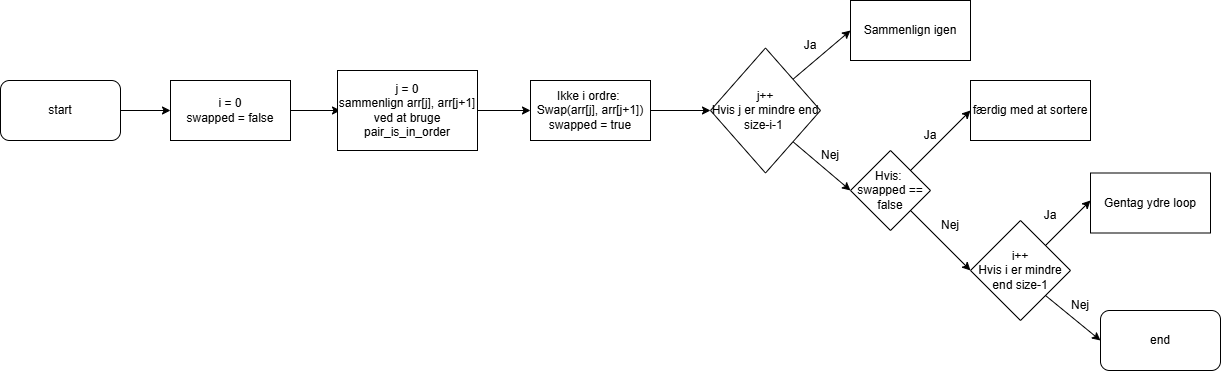

The diagram above was exported from draw.io. Its source (the exported page's mxGraphModel, read from the mxfile embedded in the PNG):
<mxGraphModel dx="1310" dy="773" grid="1" gridSize="10" guides="1" tooltips="1" connect="1" arrows="1" fold="1" page="1" pageScale="1" pageWidth="827" pageHeight="1169" math="0" shadow="0">
  <root>
    <mxCell id="0" />
    <mxCell id="1" parent="0" />
    <mxCell id="Bu3vSamMVG3NtUdNqbvJ-1" value="start" style="rounded=1;whiteSpace=wrap;html=1;" vertex="1" parent="1">
      <mxGeometry x="350" y="210" width="120" height="60" as="geometry" />
    </mxCell>
    <mxCell id="Bu3vSamMVG3NtUdNqbvJ-2" value="" style="endArrow=classic;html=1;rounded=0;" edge="1" parent="1">
      <mxGeometry width="50" height="50" relative="1" as="geometry">
        <mxPoint x="470" y="240" as="sourcePoint" />
        <mxPoint x="520" y="240" as="targetPoint" />
      </mxGeometry>
    </mxCell>
    <mxCell id="Bu3vSamMVG3NtUdNqbvJ-3" value="i = 0&lt;br&gt;swapped = false" style="rounded=0;whiteSpace=wrap;html=1;" vertex="1" parent="1">
      <mxGeometry x="520" y="210" width="120" height="60" as="geometry" />
    </mxCell>
    <mxCell id="Bu3vSamMVG3NtUdNqbvJ-4" value="" style="endArrow=classic;html=1;rounded=0;" edge="1" parent="1">
      <mxGeometry width="50" height="50" relative="1" as="geometry">
        <mxPoint x="640" y="240" as="sourcePoint" />
        <mxPoint x="690" y="240" as="targetPoint" />
      </mxGeometry>
    </mxCell>
    <mxCell id="Bu3vSamMVG3NtUdNqbvJ-5" value="j = 0&lt;br&gt;sammenlign arr[j], arr[j+1]&lt;div&gt;ved at bruge pair_is_in_order&lt;/div&gt;" style="rounded=0;whiteSpace=wrap;html=1;" vertex="1" parent="1">
      <mxGeometry x="687" y="200" width="140" height="80" as="geometry" />
    </mxCell>
    <mxCell id="Bu3vSamMVG3NtUdNqbvJ-6" value="" style="endArrow=classic;html=1;rounded=0;" edge="1" parent="1">
      <mxGeometry width="50" height="50" relative="1" as="geometry">
        <mxPoint x="827" y="240" as="sourcePoint" />
        <mxPoint x="880" y="240" as="targetPoint" />
      </mxGeometry>
    </mxCell>
    <mxCell id="Bu3vSamMVG3NtUdNqbvJ-7" value="Ikke i ordre:&amp;nbsp;&lt;div&gt;Swap(arr[j], arr[j+1])&lt;/div&gt;&lt;div&gt;swapped = true&lt;/div&gt;" style="rounded=0;whiteSpace=wrap;html=1;" vertex="1" parent="1">
      <mxGeometry x="880" y="210" width="120" height="60" as="geometry" />
    </mxCell>
    <mxCell id="Bu3vSamMVG3NtUdNqbvJ-9" value="j++&lt;div&gt;Hvis j er mindre end size-i-1&amp;nbsp;&lt;/div&gt;" style="rhombus;whiteSpace=wrap;html=1;" vertex="1" parent="1">
      <mxGeometry x="1060" y="177.5" width="110" height="125" as="geometry" />
    </mxCell>
    <mxCell id="Bu3vSamMVG3NtUdNqbvJ-10" value="" style="endArrow=classic;html=1;rounded=0;entryX=0;entryY=0.5;entryDx=0;entryDy=0;" edge="1" parent="1" target="Bu3vSamMVG3NtUdNqbvJ-9">
      <mxGeometry width="50" height="50" relative="1" as="geometry">
        <mxPoint x="1000" y="240" as="sourcePoint" />
        <mxPoint x="1050" y="190" as="targetPoint" />
      </mxGeometry>
    </mxCell>
    <mxCell id="Bu3vSamMVG3NtUdNqbvJ-11" value="" style="endArrow=classic;html=1;rounded=0;exitX=1;exitY=0;exitDx=0;exitDy=0;" edge="1" parent="1" source="Bu3vSamMVG3NtUdNqbvJ-9">
      <mxGeometry width="50" height="50" relative="1" as="geometry">
        <mxPoint x="1150" y="210" as="sourcePoint" />
        <mxPoint x="1200" y="160" as="targetPoint" />
      </mxGeometry>
    </mxCell>
    <mxCell id="Bu3vSamMVG3NtUdNqbvJ-12" value="Sammenlign igen" style="rounded=0;whiteSpace=wrap;html=1;" vertex="1" parent="1">
      <mxGeometry x="1200" y="130" width="120" height="60" as="geometry" />
    </mxCell>
    <mxCell id="Bu3vSamMVG3NtUdNqbvJ-13" value="" style="endArrow=classic;html=1;rounded=0;exitX=1;exitY=1;exitDx=0;exitDy=0;" edge="1" parent="1" source="Bu3vSamMVG3NtUdNqbvJ-9">
      <mxGeometry width="50" height="50" relative="1" as="geometry">
        <mxPoint x="1150" y="280" as="sourcePoint" />
        <mxPoint x="1200" y="320" as="targetPoint" />
      </mxGeometry>
    </mxCell>
    <mxCell id="Bu3vSamMVG3NtUdNqbvJ-15" value="Hvis:&amp;nbsp;&lt;div&gt;swapped == false&lt;/div&gt;" style="rhombus;whiteSpace=wrap;html=1;" vertex="1" parent="1">
      <mxGeometry x="1200" y="280" width="80" height="80" as="geometry" />
    </mxCell>
    <mxCell id="Bu3vSamMVG3NtUdNqbvJ-16" value="Nej" style="text;html=1;whiteSpace=wrap;strokeColor=none;fillColor=none;align=center;verticalAlign=middle;rounded=0;" vertex="1" parent="1">
      <mxGeometry x="1150" y="270" width="60" height="30" as="geometry" />
    </mxCell>
    <mxCell id="Bu3vSamMVG3NtUdNqbvJ-17" value="Ja" style="text;html=1;whiteSpace=wrap;strokeColor=none;fillColor=none;align=center;verticalAlign=middle;rounded=0;" vertex="1" parent="1">
      <mxGeometry x="1130" y="160" width="60" height="30" as="geometry" />
    </mxCell>
    <mxCell id="Bu3vSamMVG3NtUdNqbvJ-18" value="" style="endArrow=classic;html=1;rounded=0;" edge="1" parent="1">
      <mxGeometry width="50" height="50" relative="1" as="geometry">
        <mxPoint x="1260" y="300" as="sourcePoint" />
        <mxPoint x="1320" y="240" as="targetPoint" />
      </mxGeometry>
    </mxCell>
    <mxCell id="Bu3vSamMVG3NtUdNqbvJ-19" value="" style="endArrow=classic;html=1;rounded=0;exitX=1;exitY=1;exitDx=0;exitDy=0;entryX=0;entryY=0.5;entryDx=0;entryDy=0;" edge="1" parent="1" source="Bu3vSamMVG3NtUdNqbvJ-15" target="Bu3vSamMVG3NtUdNqbvJ-23">
      <mxGeometry width="50" height="50" relative="1" as="geometry">
        <mxPoint x="1220" y="430" as="sourcePoint" />
        <mxPoint x="1300" y="380" as="targetPoint" />
      </mxGeometry>
    </mxCell>
    <mxCell id="Bu3vSamMVG3NtUdNqbvJ-20" value="Ja" style="text;html=1;whiteSpace=wrap;strokeColor=none;fillColor=none;align=center;verticalAlign=middle;rounded=0;" vertex="1" parent="1">
      <mxGeometry x="1250" y="250" width="60" height="30" as="geometry" />
    </mxCell>
    <mxCell id="Bu3vSamMVG3NtUdNqbvJ-21" value="Nej" style="text;html=1;whiteSpace=wrap;strokeColor=none;fillColor=none;align=center;verticalAlign=middle;rounded=0;" vertex="1" parent="1">
      <mxGeometry x="1270" y="340" width="60" height="30" as="geometry" />
    </mxCell>
    <mxCell id="Bu3vSamMVG3NtUdNqbvJ-22" value="færdig med at sortere" style="rounded=0;whiteSpace=wrap;html=1;" vertex="1" parent="1">
      <mxGeometry x="1320" y="210" width="120" height="60" as="geometry" />
    </mxCell>
    <mxCell id="Bu3vSamMVG3NtUdNqbvJ-23" value="i++&lt;div&gt;Hvis i er mindre end size-1&lt;/div&gt;" style="rhombus;whiteSpace=wrap;html=1;" vertex="1" parent="1">
      <mxGeometry x="1320" y="350" width="100" height="100" as="geometry" />
    </mxCell>
    <mxCell id="Bu3vSamMVG3NtUdNqbvJ-24" value="" style="endArrow=classic;html=1;rounded=0;exitX=1;exitY=1;exitDx=0;exitDy=0;entryX=0;entryY=0.5;entryDx=0;entryDy=0;" edge="1" parent="1" source="Bu3vSamMVG3NtUdNqbvJ-23" target="Bu3vSamMVG3NtUdNqbvJ-28">
      <mxGeometry width="50" height="50" relative="1" as="geometry">
        <mxPoint x="1371" y="410" as="sourcePoint" />
        <mxPoint x="1440" y="470" as="targetPoint" />
      </mxGeometry>
    </mxCell>
    <mxCell id="Bu3vSamMVG3NtUdNqbvJ-25" value="Nej" style="text;html=1;whiteSpace=wrap;strokeColor=none;fillColor=none;align=center;verticalAlign=middle;rounded=0;" vertex="1" parent="1">
      <mxGeometry x="1400" y="420" width="60" height="30" as="geometry" />
    </mxCell>
    <mxCell id="Bu3vSamMVG3NtUdNqbvJ-26" value="" style="endArrow=classic;html=1;rounded=0;exitX=1;exitY=0;exitDx=0;exitDy=0;" edge="1" parent="1" source="Bu3vSamMVG3NtUdNqbvJ-23">
      <mxGeometry width="50" height="50" relative="1" as="geometry">
        <mxPoint x="1400" y="380" as="sourcePoint" />
        <mxPoint x="1440" y="330" as="targetPoint" />
      </mxGeometry>
    </mxCell>
    <mxCell id="Bu3vSamMVG3NtUdNqbvJ-27" value="Gentag ydre loop" style="rounded=0;whiteSpace=wrap;html=1;" vertex="1" parent="1">
      <mxGeometry x="1440" y="302.5" width="120" height="60" as="geometry" />
    </mxCell>
    <mxCell id="Bu3vSamMVG3NtUdNqbvJ-28" value="end" style="rounded=1;whiteSpace=wrap;html=1;" vertex="1" parent="1">
      <mxGeometry x="1450" y="440" width="120" height="60" as="geometry" />
    </mxCell>
    <mxCell id="Bu3vSamMVG3NtUdNqbvJ-29" value="Ja" style="text;html=1;whiteSpace=wrap;strokeColor=none;fillColor=none;align=center;verticalAlign=middle;rounded=0;" vertex="1" parent="1">
      <mxGeometry x="1370" y="330" width="60" height="30" as="geometry" />
    </mxCell>
  </root>
</mxGraphModel>